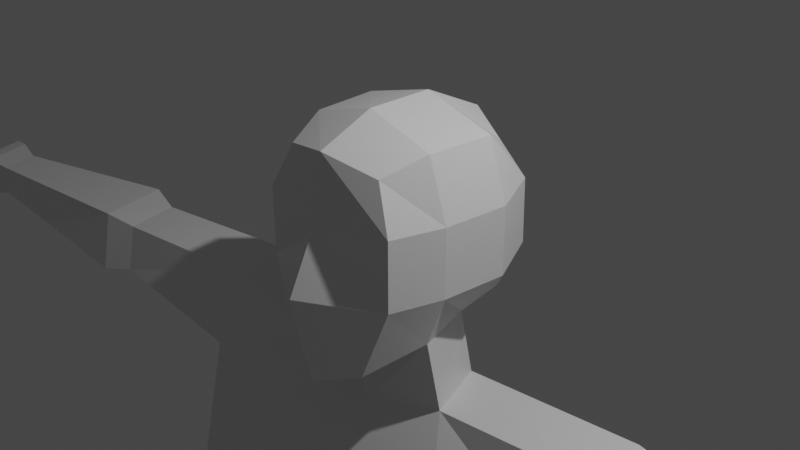 # Source: figure.blend  (saved by Blender 2.82.7; exported with 4.5.12 LTS)
import bpy
from mathutils import Matrix  # noqa: F401  (used for matrix-valued properties, if any)

bpy.ops.wm.read_factory_settings(use_empty=True)
scene = bpy.context.scene
scene.name = 'Scene'

# ---- collections
col_collection = bpy.data.collections.new('Collection'); scene.collection.children.link(col_collection)

# ---- materials (node trees are filled in below, after node groups)
mat_material = bpy.data.materials.new('Material')
mat_material.alpha_threshold = 0.0
mat_material.use_transparent_shadow = False
mat_material.line_color = (0.0, 0.0, 0.0, 1.0)

# ---- material node trees
mat_material.use_nodes = True; mat_material.node_tree.nodes.clear()
_N = mat_material.node_tree.nodes; _L = mat_material.node_tree.links
n0 = _N.new('ShaderNodeOutputMaterial'); n0.name = 'Material Output'; n0.location = (300, 300)
n1 = _N.new('ShaderNodeBsdfPrincipled'); n1.name = 'Principled BSDF'; n1.location = (10, 300)
n1.distribution = 'GGX'
n1.subsurface_method = 'BURLEY'
n1.inputs[2].default_value = 0.4
n1.inputs[3].default_value = 1.45
n1.inputs[27].default_value = (0.0, 0.0, 0.0, 1.0)
n1.inputs[28].default_value = 1.0
_L.new(n1.outputs[0], n0.inputs[0])
n0.is_active_output = True

# ---- world
world_world = bpy.data.worlds.new('World'); scene.world = world_world
world_world.use_nodes = True; world_world.node_tree.nodes.clear()
_N = world_world.node_tree.nodes; _L = world_world.node_tree.links
n0 = _N.new('ShaderNodeOutputWorld'); n0.name = 'World Output'; n0.location = (300, 300)
n1 = _N.new('ShaderNodeBackground'); n1.name = 'Background'; n1.location = (10, 300)
n1.inputs[0].default_value = (0.05088, 0.05088, 0.05088, 1.0)
_L.new(n1.outputs[0], n0.inputs[0])
n0.is_active_output = True
world_world.color = (0.05088, 0.05088, 0.05088)
world_world.use_sun_shadow = False
world_world.sun_shadow_jitter_overblur = 0.0

# ---- cameras
cam_camera = bpy.data.cameras.new('Camera')
cam_camera.clip_end = 100.0
cam_camera.ortho_scale = 7.314

# ---- lights
light_light = bpy.data.lights.new('Light', 'POINT')
light_light.transmission_factor = 0.0
light_light.energy = 1000.0
light_light.shadow_soft_size = 0.1
light_light.shadow_maximum_resolution = 0.006
light_light.use_absolute_resolution = True

# ---- meshes
me_cube = bpy.data.meshes.new('Cube')
me_cube.from_pydata([(0.6178, 0.7864, 0.8314), (0.6178, 0.8314, -0.8436), (0.6178, -0.8326, 0.8828), (0.534, -1.001, -1.197), (0.8464, -0.9355, -0.3761), (0.8464, -0.9346, 0.3885), (0.8464, 0.9471, -0.2797), (0.8464, 0.9278, 0.4464), (0.0, 0.9406, -0.9082), (0.0, -0.9933, 1.022), (0.0, -1.202, -1.41), (0.0, 1.115, 0.9409), (0.0, 1.333, 0.3885), (0.0, 1.442, -0.4018), (0.0, -1.135, 0.2343), (0.0, -1.427, -0.3795), (0.8428, 0.3931, 1.05), (0.7849, -0.3587, 1.05), (0.7849, -0.3587, -0.9786), (0.559, 0.3609, -0.9891), (0.0, 0.7809, -1.136), (0.0, -0.3715, -1.517), (0.0, 0.3931, 1.286), (0.0, -0.3715, 1.286), (1.071, 0.3931, -0.3761), (1.014, -0.3587, -0.3761), (1.071, 0.3931, 0.3885), (1.014, -0.3587, 0.3885), (0.9024, -0.2856, -1.754), (0.6905, 0.4028, -1.689), (0.0, 0.7082, -1.658), (0.0, -0.4305, -1.992), (1.263, -0.7452, -2.446), (0.7817, 0.9296, -2.596), (0.0, 1.089, -2.368), (0.0, -0.7539, -2.466), (2.675, -0.5344, -2.484), (2.818, 0.5573, -2.478), (2.676, -0.2768, -1.547), (2.8, 0.4426, -1.502), (1.051, -1.235, -6.956), (0.8004, 0.5277, -7.008), (0.0, 0.5669, -7.257), (0.0, -1.252, -7.355), (1.547, -1.34, -6.812), (1.75, 0.3339, -6.76), (1.985, -1.309, -3.474), (0.0, 1.2, -3.625), (2.217, 0.616, -3.458), (0.0, -1.264, -3.463), (0.9248, -1.383, -3.488), (0.7513, 0.7876, -3.555), (7.476, -0.889, -1.948), (7.346, -0.4075, -2.048), (7.428, -0.8947, -1.523), (7.51, -0.4212, -1.494), (4.645, 0.251, -2.34), (4.589, -0.6192, -2.186), (4.568, -0.5065, -1.577), (4.654, 0.1474, -1.535), (5.081, 0.3343, -2.308), (5.033, -0.7448, -2.29), (4.998, -0.619, -1.504), (5.128, 0.2491, -1.46), (8.471, -0.812, -2.037), (8.44, -0.4984, -2.057), (8.431, -0.8169, -1.676), (8.5, -0.414, -1.651), (7.886, -0.9466, -2.056), (7.823, -0.9542, -1.498), (7.931, -0.3315, -1.459), (7.706, -0.3612, -2.051), (8.137, -0.9391, -2.088), (8.074, -0.9467, -1.524), (8.183, -0.3181, -1.485), (7.955, -0.3476, -2.084), (0.0, 0.6412, -7.624), (0.8902, 0.5183, -7.595), (1.141, -1.245, -7.544), (0.0, -1.352, -8.237), (1.637, -1.35, -7.4), (0.0, -1.411, -7.86), (1.141, -1.245, -7.544), (0.0, 0.7043, -8.034), (0.8902, 0.5183, -7.595), (1.84, 0.3245, -7.348), (1.637, -1.35, -7.4), (1.84, 0.3245, -7.348), (0.0, 0.545, -8.627), (0.0, -1.203, -8.781), (1.204, -1.035, -8.47), (1.867, -1.244, -7.891), (1.16, 0.7752, -8.151), (2.043, 0.3037, -7.881), (0.396, -0.4533, -8.934), (1.913, -1.249, -8.206), (0.0, -0.07833, -9.211), (0.0, -0.8809, -9.144), (0.3163, 0.007358, -8.902), (2.089, 0.2986, -8.196), (0.9496, -1.387, -12.02), (1.822, -1.792, -12.01), (0.8257, -0.5503, -11.95), (1.812, -0.5253, -12.05), (0.8679, -1.456, -12.31), (1.888, -2.029, -12.45), (0.7075, -0.3714, -12.22), (2.061, -0.3063, -12.35), (1.171, -0.843, -16.3), (1.86, -1.011, -16.26), (1.013, -0.6444, -16.13), (1.842, -0.6667, -16.05), (1.194, -0.8972, -16.96), (1.896, -0.9534, -16.96), (1.014, -0.2098, -16.83), (2.012, -0.2855, -16.61), (1.305, -2.803, -16.59), (1.834, -2.822, -16.55), (1.379, -3.0, -16.88), (1.855, -3.112, -16.82), (1.937, -2.042, -16.32), (1.959, -1.743, -16.85), (1.299, -1.567, -16.93), (1.125, -1.826, -16.49)], [], [(8, 13, 6, 1), (3, 4, 15, 10), (13, 12, 7, 6), (21, 18, 3, 10), (27, 17, 2, 5), (12, 11, 0, 7), (18, 25, 4, 3), (4, 5, 14, 15), (5, 2, 9, 14), (17, 23, 9, 2), (25, 27, 5, 4), (6, 7, 26, 24), (24, 26, 27, 25), (0, 11, 22, 16), (16, 22, 23, 17), (1, 6, 24, 19), (19, 24, 25, 18), (7, 0, 16, 26), (26, 16, 17, 27), (8, 1, 19, 20), (19, 18, 28, 29), (28, 31, 35, 32), (18, 21, 31, 28), (20, 19, 29, 30), (50, 49, 43, 40), (30, 29, 33, 34), (33, 29, 39, 37), (61, 60, 53, 52), (28, 32, 36, 38), (29, 28, 38, 39), (48, 46, 44, 45), (44, 40, 78, 80), (40, 43, 81, 78), (51, 48, 45, 41), (46, 50, 40, 44), (47, 51, 41, 42), (34, 33, 51, 47), (36, 32, 50, 46), (33, 37, 48, 51), (37, 36, 46, 48), (32, 35, 49, 50), (73, 72, 64, 66), (62, 61, 52, 54), (63, 62, 54, 55), (60, 63, 55, 53), (37, 39, 59, 56), (39, 38, 58, 59), (38, 36, 57, 58), (36, 37, 56, 57), (56, 59, 63, 60), (59, 58, 62, 63), (58, 57, 61, 62), (57, 56, 60, 61), (67, 66, 64, 65), (74, 73, 66, 67), (75, 74, 67, 65), (72, 75, 65, 64), (52, 53, 71, 68), (53, 55, 70, 71), (55, 54, 69, 70), (54, 52, 68, 69), (68, 71, 75, 72), (71, 70, 74, 75), (70, 69, 73, 74), (87, 80, 86, 85), (91, 90, 94, 95), (73, 69, 68, 72), (78, 81, 79, 82), (76, 77, 84, 83), (83, 84, 92, 88), (80, 78, 82, 86), (77, 87, 85, 84), (84, 85, 93, 92), (45, 44, 80, 87), (42, 41, 77, 76), (41, 45, 87, 77), (93, 91, 95, 99), (86, 82, 90, 91), (82, 79, 89, 90), (85, 86, 91, 93), (96, 98, 94, 97), (99, 95, 101, 103), (90, 89, 97, 94), (92, 93, 99, 98), (88, 92, 98, 96), (102, 103, 107, 106), (94, 98, 102, 100), (95, 94, 100, 101), (98, 99, 103, 102), (106, 107, 111, 110), (101, 100, 104, 105), (103, 101, 105, 107), (100, 102, 106, 104), (111, 109, 113, 115), (105, 104, 108, 109), (107, 105, 109, 111), (104, 106, 110, 108), (112, 114, 115, 113), (108, 110, 114, 112), (110, 111, 115, 114), (121, 120, 117, 119), (117, 116, 118, 119), (122, 121, 119, 118), (123, 122, 118, 116), (120, 123, 116, 117), (109, 108, 123, 120), (108, 112, 122, 123), (112, 113, 121, 122), (113, 109, 120, 121)])
_uv = me_cube.uv_layers.new(name='UVMap')
_uv.uv.foreach_set('vector', [0.375, 0.375, 0.4583, 0.375, 0.4583, 0.5, 0.375, 0.5, 0.375, 0.75, 0.4583, 0.75, 0.4583, 0.875, 0.375, 0.875, 0.4583, 0.375, 0.5417, 0.375, 0.5417, 0.5, 0.4583, 0.5, 0.25, 0.6654, 0.375, 0.6654, 0.375, 0.75, 0.25, 0.75, 0.5417, 0.6654, 0.625, 0.6654, 0.625, 0.75, 0.5417, 0.75, 0.5417, 0.375, 0.625, 0.375, 0.625, 0.5, 0.5417, 0.5, 0.375, 0.6654, 0.4583, 0.6654, 0.4583, 0.75, 0.375, 0.75, 0.4583, 0.75, 0.5417, 0.75, 0.5417, 0.875, 0.4583, 0.875, 0.5417, 0.75, 0.625, 0.75, 0.625, 0.875, 0.5417, 0.875, 0.625, 0.6654, 0.75, 0.6654, 0.75, 0.75, 0.625, 0.75, 0.4583, 0.6654, 0.5417, 0.6654, 0.5417, 0.75, 0.4583, 0.75, 0.4583, 0.5, 0.5417, 0.5, 0.5417, 0.5821, 0.4583, 0.5821, 0.4583, 0.5821, 0.5417, 0.5821, 0.5417, 0.6654, 0.4583, 0.6654, 0.625, 0.5, 0.75, 0.5, 0.75, 0.5821, 0.625, 0.5821, 0.625, 0.5821, 0.75, 0.5821, 0.75, 0.6654, 0.625, 0.6654, 0.375, 0.5, 0.4583, 0.5, 0.4583, 0.5821, 0.375, 0.5821, 0.375, 0.5821, 0.4583, 0.5821, 0.4583, 0.6654, 0.375, 0.6654, 0.5417, 0.5, 0.625, 0.5, 0.625, 0.5821, 0.5417, 0.5821, 0.5417, 0.5821, 0.625, 0.5821, 0.625, 0.6654, 0.5417, 0.6654, 0.25, 0.5, 0.375, 0.5, 0.375, 0.5821, 0.25, 0.5821, 0.375, 0.5821, 0.375, 0.6654, 0.375, 0.6654, 0.375, 0.5821, 0.375, 0.6654, 0.25, 0.6654, 0.25, 0.6654, 0.375, 0.6654, 0.375, 0.6654, 0.25, 0.6654, 0.25, 0.6654, 0.375, 0.6654, 0.25, 0.5821, 0.375, 0.5821, 0.375, 0.5821, 0.25, 0.5821, 0.375, 0.6654, 0.25, 0.6654, 0.25, 0.6654, 0.375, 0.6654, 0.25, 0.5821, 0.375, 0.5821, 0.375, 0.5821, 0.25, 0.5821, 0.375, 0.5821, 0.375, 0.5821, 0.375, 0.5821, 0.375, 0.5821, 0.375, 0.6654, 0.375, 0.5821, 0.375, 0.5821, 0.375, 0.6654, 0.375, 0.6654, 0.375, 0.6654, 0.375, 0.6654, 0.375, 0.6654, 0.375, 0.5821, 0.375, 0.6654, 0.375, 0.6654, 0.375, 0.5821, 0.375, 0.5821, 0.375, 0.6654, 0.375, 0.6654, 0.375, 0.5821, 0.375, 0.6654, 0.375, 0.6654, 0.375, 0.6654, 0.375, 0.6654, 0.375, 0.6654, 0.25, 0.6654, 0.25, 0.6654, 0.375, 0.6654, 0.375, 0.5821, 0.375, 0.5821, 0.375, 0.5821, 0.375, 0.5821, 0.375, 0.6654, 0.375, 0.6654, 0.375, 0.6654, 0.375, 0.6654, 0.25, 0.5821, 0.375, 0.5821, 0.375, 0.5821, 0.25, 0.5821, 0.25, 0.5821, 0.375, 0.5821, 0.375, 0.5821, 0.25, 0.5821, 0.375, 0.6654, 0.375, 0.6654, 0.375, 0.6654, 0.375, 0.6654, 0.375, 0.5821, 0.375, 0.5821, 0.375, 0.5821, 0.375, 0.5821, 0.375, 0.5821, 0.375, 0.6654, 0.375, 0.6654, 0.375, 0.5821, 0.375, 0.6654, 0.25, 0.6654, 0.25, 0.6654, 0.375, 0.6654, 0.375, 0.6654, 0.375, 0.6654, 0.375, 0.6654, 0.375, 0.6654, 0.375, 0.6654, 0.375, 0.6654, 0.375, 0.6654, 0.375, 0.6654, 0.375, 0.5821, 0.375, 0.6654, 0.375, 0.6654, 0.375, 0.5821, 0.375, 0.5821, 0.375, 0.5821, 0.375, 0.5821, 0.375, 0.5821, 0.375, 0.5821, 0.375, 0.5821, 0.375, 0.5821, 0.375, 0.5821, 0.375, 0.5821, 0.375, 0.6654, 0.375, 0.6654, 0.375, 0.5821, 0.375, 0.6654, 0.375, 0.6654, 0.375, 0.6654, 0.375, 0.6654, 0.375, 0.6654, 0.375, 0.5821, 0.375, 0.5821, 0.375, 0.6654, 0.375, 0.5821, 0.375, 0.5821, 0.375, 0.5821, 0.375, 0.5821, 0.375, 0.5821, 0.375, 0.6654, 0.375, 0.6654, 0.375, 0.5821, 0.375, 0.6654, 0.375, 0.6654, 0.375, 0.6654, 0.375, 0.6654, 0.375, 0.6654, 0.375, 0.5821, 0.375, 0.5821, 0.375, 0.6654, 0.375, 0.5821, 0.375, 0.6654, 0.375, 0.6654, 0.375, 0.5821, 0.375, 0.5821, 0.375, 0.6654, 0.375, 0.6654, 0.375, 0.5821, 0.375, 0.5821, 0.375, 0.5821, 0.375, 0.5821, 0.375, 0.5821, 0.375, 0.6654, 0.375, 0.5821, 0.375, 0.5821, 0.375, 0.6654, 0.375, 0.6654, 0.375, 0.5821, 0.375, 0.5821, 0.375, 0.6654, 0.375, 0.5821, 0.375, 0.5821, 0.375, 0.5821, 0.375, 0.5821, 0.375, 0.5821, 0.375, 0.6654, 0.375, 0.6654, 0.375, 0.5821, 0.375, 0.6654, 0.375, 0.6654, 0.375, 0.6654, 0.375, 0.6654, 0.375, 0.6654, 0.375, 0.5821, 0.375, 0.5821, 0.375, 0.6654, 0.375, 0.5821, 0.375, 0.5821, 0.375, 0.5821, 0.375, 0.5821, 0.375, 0.5821, 0.375, 0.6654, 0.375, 0.6654, 0.375, 0.5821, 0.375, 0.5821, 0.375, 0.6654, 0.375, 0.6654, 0.375, 0.5821, 0.375, 0.6654, 0.375, 0.6654, 0.375, 0.6654, 0.375, 0.6654, 0.375, 0.6654, 0.375, 0.6654, 0.375, 0.6654, 0.375, 0.6654, 0.375, 0.6654, 0.25, 0.6654, 0.25, 0.6654, 0.375, 0.6654, 0.25, 0.5821, 0.375, 0.5821, 0.375, 0.5821, 0.25, 0.5821, 0.25, 0.5821, 0.375, 0.5821, 0.375, 0.5821, 0.25, 0.5821, 0.375, 0.6654, 0.375, 0.6654, 0.375, 0.6654, 0.375, 0.6654, 0.375, 0.5821, 0.375, 0.5821, 0.375, 0.5821, 0.375, 0.5821, 0.375, 0.5821, 0.375, 0.5821, 0.375, 0.5821, 0.375, 0.5821, 0.375, 0.5821, 0.375, 0.6654, 0.375, 0.6654, 0.375, 0.5821, 0.25, 0.5821, 0.375, 0.5821, 0.375, 0.5821, 0.25, 0.5821, 0.375, 0.5821, 0.375, 0.5821, 0.375, 0.5821, 0.375, 0.5821, 0.375, 0.5821, 0.375, 0.6654, 0.375, 0.6654, 0.375, 0.5821, 0.375, 0.6654, 0.375, 0.6654, 0.375, 0.6654, 0.375, 0.6654, 0.375, 0.6654, 0.25, 0.6654, 0.25, 0.6654, 0.375, 0.6654, 0.375, 0.5821, 0.375, 0.6654, 0.375, 0.6654, 0.375, 0.5821, 0.25, 0.5821, 0.375, 0.5821, 0.375, 0.6654, 0.25, 0.6654, 0.375, 0.5821, 0.375, 0.6654, 0.375, 0.6654, 0.375, 0.5821, 0.375, 0.6654, 0.25, 0.6654, 0.25, 0.6654, 0.375, 0.6654, 0.375, 0.5821, 0.375, 0.5821, 0.375, 0.5821, 0.375, 0.5821, 0.25, 0.5821, 0.375, 0.5821, 0.375, 0.5821, 0.25, 0.5821, 0.375, 0.5821, 0.375, 0.5821, 0.375, 0.5821, 0.375, 0.5821, 0.375, 0.6654, 0.375, 0.5821, 0.375, 0.5821, 0.375, 0.6654, 0.375, 0.6654, 0.375, 0.6654, 0.375, 0.6654, 0.375, 0.6654, 0.375, 0.5821, 0.375, 0.5821, 0.375, 0.5821, 0.375, 0.5821, 0.375, 0.5821, 0.375, 0.5821, 0.375, 0.5821, 0.375, 0.5821, 0.375, 0.6654, 0.375, 0.6654, 0.375, 0.6654, 0.375, 0.6654, 0.375, 0.5821, 0.375, 0.6654, 0.375, 0.6654, 0.375, 0.5821, 0.375, 0.6654, 0.375, 0.5821, 0.375, 0.5821, 0.375, 0.6654, 0.375, 0.5821, 0.375, 0.6654, 0.375, 0.6654, 0.375, 0.5821, 0.375, 0.6654, 0.375, 0.6654, 0.375, 0.6654, 0.375, 0.6654, 0.375, 0.5821, 0.375, 0.6654, 0.375, 0.6654, 0.375, 0.5821, 0.375, 0.6654, 0.375, 0.5821, 0.375, 0.5821, 0.375, 0.6654, 0.375, 0.6654, 0.375, 0.5821, 0.375, 0.5821, 0.375, 0.6654, 0.375, 0.6654, 0.375, 0.5821, 0.375, 0.5821, 0.375, 0.6654, 0.375, 0.5821, 0.375, 0.5821, 0.375, 0.5821, 0.375, 0.5821, 0.375, 0.6654, 0.375, 0.6654, 0.375, 0.6654, 0.375, 0.6654, 0.375, 0.6654, 0.375, 0.6654, 0.375, 0.6654, 0.375, 0.6654, 0.375, 0.6654, 0.375, 0.6654, 0.375, 0.6654, 0.375, 0.6654, 0.375, 0.6654, 0.375, 0.6654, 0.375, 0.6654, 0.375, 0.6654, 0.375, 0.6654, 0.375, 0.6654, 0.375, 0.6654, 0.375, 0.6654, 0.375, 0.6654, 0.375, 0.6654, 0.375, 0.6654, 0.375, 0.6654, 0.375, 0.6654, 0.375, 0.6654, 0.375, 0.6654, 0.375, 0.6654, 0.375, 0.6654, 0.375, 0.6654, 0.375, 0.6654, 0.375, 0.6654, 0.375, 0.6654, 0.375, 0.6654, 0.375, 0.6654, 0.375, 0.6654])
me_cube.materials.append(mat_material)
me_cube.use_remesh_preserve_volume = False
me_cube.use_remesh_preserve_attributes = False
me_cube.use_mirror_vertex_groups = False
me_cube.update()

# ---- objects
ob_cube = bpy.data.objects.new('Cube', me_cube)
ob_light = bpy.data.objects.new('Light', light_light)
ob_camera = bpy.data.objects.new('Camera', cam_camera)

# ---- transforms, parenting, visibility, modifiers, constraints
ob_cube.location = (0.0, 0.0, 0.0)
ob_cube.lock_rotations_4d = False
ob_cube.empty_display_type = 'ARROWS'
ob_cube.lineart.crease_threshold = 0.0
_m = ob_cube.modifiers.new('Mirror', 'MIRROR')
_m.use_clip = True
ob_light.location = (4.076, 1.005, 5.904)
ob_light.rotation_euler = (0.6503, 0.05522, 1.866)
ob_light.lock_rotations_4d = False
ob_light.empty_display_type = 'ARROWS'
ob_light.color = (0.0, 0.0, 0.0, 0.0)
ob_light.lineart.crease_threshold = 0.0
ob_camera.location = (7.359, -6.926, 4.958)
ob_camera.rotation_euler = (1.109, 0.0, 0.8149)
ob_camera.lock_rotations_4d = False
ob_camera.empty_display_type = 'ARROWS'
ob_camera.color = (0.0, 0.0, 0.0, 0.0)
ob_camera.display_type = 'WIRE'
ob_camera.lineart.crease_threshold = 0.0

# ---- collection membership
col_collection.objects.link(ob_cube)
col_collection.objects.link(ob_light)
col_collection.objects.link(ob_camera)

# ---- scene / render settings (as saved in the file)
scene.camera = ob_camera
scene.frame_start = 1; scene.frame_end = 250; scene.frame_set(1)
scene.render.engine = 'BLENDER_EEVEE_NEXT'
scene.cycles.use_denoising = False
scene.cycles.samples = 128
scene.cycles.sampling_pattern = 'TABULATED_SOBOL'
scene.cycles.use_adaptive_sampling = False
scene.cycles.use_light_tree = False
scene.view_settings.view_transform = 'Filmic'
bpy.context.view_layer.update()
